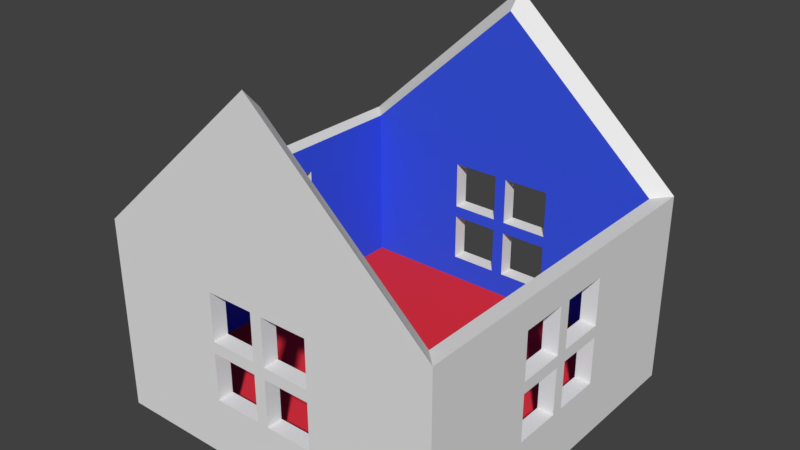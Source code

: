 # Source: house_blender.blend  (saved by Blender 2.78.0; exported with 4.5.12 LTS)
import bpy
from mathutils import Matrix  # noqa: F401  (used for matrix-valued properties, if any)

bpy.ops.wm.read_factory_settings(use_empty=True)
scene = bpy.context.scene
scene.name = 'Scene'

# ---- collections
col_collection_1 = bpy.data.collections.new('Collection 1'); scene.collection.children.link(col_collection_1)

# ---- materials (node trees are filled in below, after node groups)
mat_outer_walls = bpy.data.materials.new('Outer Walls')
mat_outer_walls.alpha_threshold = 0.0
mat_outer_walls.use_transparent_shadow = False
mat_outer_walls.roughness = 0.5
mat_inner_walls = bpy.data.materials.new('Inner Walls')
mat_inner_walls.alpha_threshold = 0.0
mat_inner_walls.use_transparent_shadow = False
mat_inner_walls.diffuse_color = (0.04274, 0.09513, 0.8, 1.0)
mat_inner_walls.roughness = 0.5
mat_floor = bpy.data.materials.new('Floor')
mat_floor.alpha_threshold = 0.0
mat_floor.use_transparent_shadow = False
mat_floor.diffuse_color = (0.8, 0.03429, 0.05086, 1.0)
mat_floor.roughness = 0.5

# ---- material node trees

# ---- world
world_world = bpy.data.worlds.new('World'); scene.world = world_world
world_world.color = (0.05088, 0.05088, 0.05088)
world_world.use_sun_shadow = False
world_world.sun_shadow_jitter_overblur = 0.0
world_world.cycles.sampling_method = 'MANUAL'

# ---- meshes
me_cube_001 = bpy.data.meshes.new('Cube.001')
me_cube_001.from_pydata([(-1.1, -1.1, -0.11), (-1.0, -1.0, 0.1), (-1.1, 1.1, -0.11), (-1.0, 1.0, 0.1), (1.1, -1.1, -0.11), (1.0, -1.0, 0.1), (1.1, 1.1, -0.11), (1.0, 1.0, 0.1), (-1.1, -1.1, 1.11), (-1.0, -1.0, 1.1), (-1.0, 1.0, 1.1), (-1.1, 1.1, 1.11), (1.0, 1.0, 1.1), (1.0, -1.0, 1.1), (1.1, 1.1, 1.11), (1.1, -1.1, 1.11), (0.0, -1.1, 2.11), (0.0, -1.0, 2.0), (0.0, 1.0, 2.0), (0.0, 1.1, 2.11), (-1.1, -0.353, 0.5507), (1.1, -0.353, 0.5507), (1.0, -0.353, 0.5507), (-1.0, -0.353, 0.5507), (-1.1, -0.05296, 0.5507), (1.1, -0.05296, 0.5507), (1.0, -0.05296, 0.5507), (-1.0, -0.05296, 0.5507), (-1.1, -0.353, 0.9257), (1.1, -0.353, 0.9257), (1.1, -0.353, 0.6257), (1.0, -0.353, 0.9257), (1.0, -0.353, 0.6257), (-1.0, -0.353, 0.9257), (-1.1, -0.05296, 0.2507), (1.1, -0.05296, 0.2507), (1.0, -0.05296, 0.2507), (-1.0, -0.05296, 0.2507), (-1.1, 0.322, 0.6257), (1.1, 0.322, 0.6257), (1.0, 0.322, 0.6257), (-1.0, 0.322, 0.6257), (-1.1, -0.353, 0.2507), (1.1, -0.353, 0.2507), (1.0, -0.353, 0.2507), (-1.0, -0.353, 0.2507), (-1.1, -0.353, 0.6257), (-1.0, -0.353, 0.6257), (-1.1, 0.02204, 0.6257), (1.1, 0.02204, 0.6257), (1.0, 0.02204, 0.6257), (-1.0, 0.02204, 0.6257), (-1.1, 0.02204, 0.9257), (1.1, 0.02204, 0.9257), (1.0, 0.02204, 0.9257), (-1.0, 0.02204, 0.9257), (-1.1, -0.05296, 0.6257), (1.1, -0.05296, 0.6257), (1.0, -0.05296, 0.6257), (-1.0, -0.05296, 0.6257), (-1.1, 0.02204, 0.5507), (1.1, 0.02204, 0.5507), (1.0, 0.02204, 0.5507), (-1.0, 0.02204, 0.5507), (-1.1, 0.02204, 0.2507), (1.1, 0.02204, 0.2507), (1.0, 0.02204, 0.2507), (-1.0, 0.02204, 0.2507), (-1.1, -0.05296, 0.9257), (1.1, -0.05296, 0.9257), (1.0, -0.05296, 0.9257), (-1.0, -0.05296, 0.9257), (-1.1, 0.322, 0.2507), (1.1, 0.322, 0.2507), (1.0, 0.322, 0.2507), (-1.0, 0.322, 0.2507), (-1.1, 0.322, 0.5507), (1.1, 0.322, 0.5507), (1.0, 0.322, 0.5507), (-1.0, 0.322, 0.5507), (-1.1, 0.322, 0.9257), (1.1, 0.322, 0.9257), (1.0, 0.322, 0.9257), (-1.0, 0.322, 0.9257), (-0.3538, 1.1, 0.629), (-0.3538, -1.1, 0.629), (-0.3538, -1.0, 0.629), (-0.3538, 1.0, 0.629), (-0.3538, 1.1, 0.929), (-0.3538, -1.1, 0.929), (-0.3538, -1.0, 0.929), (-0.3538, 1.0, 0.929), (-0.3538, 1.1, 0.554), (-0.3538, -1.1, 0.554), (-0.3538, -1.0, 0.554), (-0.3538, 1.0, 0.554), (-0.05376, 1.1, 0.254), (-0.05376, -1.1, 0.254), (-0.05376, -1.0, 0.254), (-0.05376, 1.0, 0.254), (-0.3538, 1.1, 0.254), (-0.3538, -1.1, 0.254), (-0.3538, -1.0, 0.254), (-0.3538, 1.0, 0.254), (-0.05376, 1.1, 0.554), (-0.05376, -1.1, 0.554), (-0.05376, -1.0, 0.554), (-0.05376, 1.0, 0.554), (0.02124, 1.1, 0.629), (0.02124, -1.1, 0.629), (0.02124, -1.0, 0.629), (0.02124, 1.0, 0.629), (0.02124, 1.1, 0.929), (0.02124, -1.1, 0.929), (0.02124, -1.0, 0.929), (0.02124, 1.0, 0.929), (0.3212, 1.1, 0.554), (0.3212, 1.1, 0.254), (0.3212, -1.1, 0.554), (0.3212, -1.0, 0.554), (0.3212, 1.0, 0.554), (0.3212, 1.0, 0.254), (0.02124, 1.1, 0.554), (0.02124, -1.1, 0.554), (0.02124, -1.0, 0.554), (0.02124, 1.0, 0.554), (0.3212, -1.1, 0.254), (0.3212, -1.0, 0.254), (0.02124, 1.1, 0.254), (0.02124, -1.1, 0.254), (0.02124, -1.0, 0.254), (0.02124, 1.0, 0.254), (-0.05376, 1.1, 0.629), (-0.05376, -1.1, 0.629), (-0.05376, -1.0, 0.629), (-0.05376, 1.0, 0.629), (-0.05376, 1.1, 0.929), (-0.05376, -1.1, 0.929), (-0.05376, -1.0, 0.929), (-0.05376, 1.0, 0.929), (0.3212, 1.1, 0.629), (0.3212, -1.1, 0.629), (0.3212, -1.0, 0.629), (0.3212, 1.0, 0.629), (0.3212, 1.1, 0.929), (0.3212, -1.1, 0.929), (0.3212, -1.0, 0.929), (0.3212, 1.0, 0.929)], [], [(4, 6, 14, 73, 65, 35, 43, 21, 15), (5, 1, 102, 98, 106, 124, 130, 127, 119, 13), (2, 6, 4, 0), (7, 3, 1, 5), (1, 3, 75, 67, 37, 45), (6, 2, 100, 96, 104, 122, 128, 117, 14), (9, 8, 16, 17), (9, 10, 11, 8), (12, 14, 19, 18), (12, 13, 15, 14), (3, 7, 121, 131, 99, 103), (2, 0, 8, 20, 42, 34, 64, 72), (0, 4, 15, 118, 126, 129, 97, 101), (7, 74, 78, 62, 66, 36, 26, 22, 13, 32, 58, 50, 40, 12), (8, 15, 16), (14, 11, 19), (13, 9, 17), (10, 12, 18), (15, 13, 17, 16), (11, 10, 18, 19), (64, 67, 75, 72), (66, 65, 73, 74), (29, 31, 70, 69), (33, 28, 68, 71), (126, 127, 130, 129), (121, 117, 128, 131), (116, 120, 125, 122), (119, 118, 123, 124), (65, 66, 62, 61), (67, 64, 60, 63), (129, 130, 124, 123), (131, 128, 122, 125), (141, 142, 110, 109), (143, 140, 108, 111), (97, 98, 102, 101), (99, 96, 100, 103), (96, 99, 107, 104), (98, 97, 105, 106), (72, 75, 79, 76), (74, 73, 77, 78), (14, 117, 116, 140, 144, 112, 108, 132, 136, 88, 84, 11), (11, 84, 132, 108, 140, 116, 122, 104, 92, 100, 2), (140, 143, 147, 144), (142, 141, 145, 146), (30, 32, 31, 29), (47, 46, 28, 33), (72, 76, 60, 64, 34, 24, 20, 28, 46, 56, 48, 38, 11, 2), (11, 38, 80, 52, 48, 56, 68, 28, 20, 8), (12, 40, 82, 54, 50, 58, 70, 31, 32, 13), (13, 22, 44, 36, 66, 74, 7, 5), (48, 51, 41, 38), (50, 49, 39, 40), (95, 107, 99, 131, 125, 120, 121, 7, 12, 143, 111, 135, 87, 10, 3, 103), (10, 87, 91, 139, 135, 111, 115, 147, 143, 12), (38, 41, 83, 80), (40, 39, 81, 82), (61, 62, 78, 77), (63, 60, 76, 79), (101, 102, 94, 93), (103, 100, 92, 95), (85, 86, 90, 89), (87, 84, 88, 91), (132, 135, 139, 136), (134, 133, 137, 138), (13, 119, 142, 146, 114, 138, 90, 9), (9, 90, 86, 134, 138, 114, 110, 142, 119, 124, 106, 94, 102, 1), (144, 147, 115, 112), (146, 145, 113, 114), (101, 93, 105, 97, 129, 123, 118, 15, 141, 109, 133, 85, 89, 8, 0), (8, 89, 137, 133, 109, 113, 145, 141, 15), (15, 21, 25, 35, 65, 61, 77, 73, 14, 81, 39, 49, 53, 69, 57, 30), (29, 69, 53, 81, 14, 15, 30), (136, 139, 91, 88), (138, 137, 89, 90), (117, 121, 120, 116), (127, 126, 118, 119), (21, 22, 26, 25), (23, 20, 24, 27), (104, 107, 95, 92), (106, 105, 93, 94), (34, 37, 27, 24), (36, 35, 25, 26), (53, 54, 82, 81), (55, 52, 80, 83), (133, 134, 86, 85), (135, 132, 84, 87), (109, 110, 114, 113), (111, 108, 112, 115), (46, 47, 59, 56), (32, 30, 57, 58), (49, 50, 54, 53), (51, 48, 52, 55), (42, 45, 37, 34), (44, 43, 35, 36), (23, 27, 37, 67, 63, 79, 75, 3, 10, 83, 41, 51, 55, 71, 59, 47, 33, 9, 1, 45), (9, 33, 71, 55, 83, 10), (43, 44, 22, 21), (45, 42, 20, 23), (56, 59, 71, 68), (58, 57, 69, 70)])
me_cube_001.polygons.foreach_set('material_index', [0, 1, 2, 2, 1, 0, 0, 0, 0, 0, 1, 0, 0, 1, 0, 0, 1, 1, 0, 0, 0, 0, 0, 0, 0, 0, 0, 0, 0, 0, 0, 0, 0, 0, 0, 0, 0, 0, 0, 0, 0, 0, 0, 0, 0, 0, 0, 0, 1, 1, 0, 0, 1, 1, 0, 0, 0, 0, 0, 0, 0, 0, 0, 0, 1, 1, 0, 0, 0, 0, 0, 0, 0, 0, 0, 0, 0, 0, 0, 0, 0, 0, 0, 0, 0, 0, 0, 0, 0, 0, 0, 0, 0, 0, 1, 1, 0, 0, 0, 0])
_uv = me_cube_001.uv_layers.new(name='UVMap')
_uv.uv.foreach_set('vector', [0.3801, 0.6677, 0.3801, 1.0, 0.19, 1.0, 0.3239, 0.8825, 0.3239, 0.8372, 0.3239, 0.8258, 0.3239, 0.7805, 0.2771, 0.7805, 0.19, 0.6677, 0.0, 0.0, 1.0, 0.0, 0.6769, 0.08107, 0.5269, 0.08107, 0.5269, 0.239, 0.4894, 0.239, 0.4894, 0.08107, 0.3394, 0.08107, 0.3394, 0.239, 0.0, 0.5263, 0.0, 1.0, 1.0, 1.0, 1.0, 0.0, 0.0, 0.0, 1.0, 1.0, -5.96e-08, 1.0, -5.96e-08, -5.96e-08, 1.0, -5.96e-08, 0.0, 0.0, 1.0, 0.0, 0.661, 0.07934, 0.511, 0.07934, 0.4735, 0.07934, 0.3235, 0.07934, 0.6854, 0.3353, 0.3427, 0.3353, 0.4589, 0.2804, 0.5056, 0.2804, 0.5056, 0.235, 0.5173, 0.235, 0.5173, 0.2804, 0.5641, 0.2804, 0.6854, 0.1511, 0.8131, 0.6526, 0.8115, 0.6677, 0.6558, 0.5015, 0.6729, 0.5015, 0.9844, 0.6526, 0.9844, 0.3505, 1.0, 0.3353, 1.0, 0.6677, 0.5, 0.6526, 0.4984, 0.6677, 0.3427, 0.5015, 0.3598, 0.5015, 0.9688, 0.6526, 0.9688, 0.3505, 0.9844, 0.3353, 0.9844, 0.6677, 0.0, 0.0, 1.0, 0.0, 0.6606, 0.08107, 0.5106, 0.08107, 0.4731, 0.08107, 0.3231, 0.08107, 0.19, 0.6677, 0.19, 1.0, 3.714e-08, 1.0, 0.08711, 0.8872, 0.1338, 0.8872, 0.1338, 0.8418, 0.1338, 0.8305, 0.1338, 0.7852, 0.3427, 0.3353, 1.857e-08, 0.3353, 0.0, 0.1511, 0.1213, 0.235, 0.1213, 0.2804, 0.168, 0.2804, 0.1797, 0.2804, 0.2264, 0.2804, 0.0, 0.0, 0.339, 0.07934, 0.339, 0.2372, 0.489, 0.2372, 0.489, 0.07934, 0.5265, 0.07934, 0.5265, 0.2372, 0.6765, 0.2372, 1.0, 0.5263, 0.6765, 0.2767, 0.5265, 0.2767, 0.489, 0.2767, 0.339, 0.2767, 0.0, 0.5263, 0.3427, 0.1511, 0.0, 0.1511, 0.1713, 0.0, 0.6854, 0.1511, 0.3427, 0.1511, 0.514, 0.0, 0.0, 0.5263, 1.0, 0.5263, 0.5, 1.0, 0.0, 0.5263, 1.0, 0.5263, 0.5, 1.0, 0.8115, 0.3353, 0.8131, 0.3505, 0.6729, 0.5015, 0.6558, 0.5015, 0.4984, 0.3353, 0.5, 0.3505, 0.3598, 0.5015, 0.3427, 0.5015, 0.7383, 0.8036, 0.7227, 0.8036, 0.7227, 0.7583, 0.7383, 0.7583, 0.785, 0.8943, 0.7695, 0.8943, 0.7695, 0.8489, 0.785, 0.8489, 0.7539, 0.8489, 0.7695, 0.8489, 0.7695, 0.8943, 0.7539, 0.8943, 0.785, 0.713, 0.7695, 0.713, 0.7695, 0.6677, 0.785, 0.6677, 0.6916, 0.8036, 0.7072, 0.8036, 0.7072, 0.8489, 0.6916, 0.8489, 0.8629, 0.6677, 0.8785, 0.6677, 0.8785, 0.713, 0.8629, 0.713, 0.8162, 0.8036, 0.8318, 0.8036, 0.8318, 0.8489, 0.8162, 0.8489, 0.8474, 0.6677, 0.8629, 0.6677, 0.8629, 0.713, 0.8474, 0.713, 0.9097, 0.7583, 0.8941, 0.7583, 0.8941, 0.713, 0.9097, 0.713, 0.785, 0.7583, 0.7695, 0.7583, 0.7695, 0.713, 0.785, 0.713, 0.7695, 0.8489, 0.7539, 0.8489, 0.7539, 0.8036, 0.7695, 0.8036, 0.8629, 0.8489, 0.8474, 0.8489, 0.8474, 0.8036, 0.8629, 0.8036, 0.8162, 0.7583, 0.8318, 0.7583, 0.8318, 0.8036, 0.8162, 0.8036, 0.8318, 0.8036, 0.8474, 0.8036, 0.8474, 0.8489, 0.8318, 0.8489, 0.8474, 0.713, 0.8318, 0.713, 0.8318, 0.6677, 0.8474, 0.6677, 0.8785, 0.8036, 0.8629, 0.8036, 0.8629, 0.7583, 0.8785, 0.7583, 0.7383, 0.8489, 0.7227, 0.8489, 0.7227, 0.8036, 0.7383, 0.8036, 0.8318, 0.7583, 0.8162, 0.7583, 0.8162, 0.713, 0.8318, 0.713, 0.7383, 0.7583, 0.7227, 0.7583, 0.7227, 0.713, 0.7383, 0.713, 0.9097, 0.8036, 0.8941, 0.8036, 0.8941, 0.7583, 0.9097, 0.7583, 0.6854, 0.1511, 0.5641, 0.2804, 0.5641, 0.235, 0.5641, 0.2237, 0.5641, 0.1784, 0.5173, 0.1784, 0.5173, 0.2237, 0.5056, 0.2237, 0.5056, 0.1784, 0.4589, 0.1784, 0.4589, 0.2237, 0.3427, 0.1511, 0.3427, 0.1511, 0.4589, 0.2237, 0.5056, 0.2237, 0.5173, 0.2237, 0.5641, 0.2237, 0.5641, 0.235, 0.5173, 0.235, 0.5056, 0.235, 0.4589, 0.235, 0.4589, 0.2804, 0.3427, 0.3353, 0.8006, 0.8036, 0.785, 0.8036, 0.785, 0.7583, 0.8006, 0.7583, 0.7539, 0.713, 0.7383, 0.713, 0.7383, 0.6677, 0.7539, 0.6677, 0.8941, 0.713, 0.8785, 0.713, 0.8785, 0.6677, 0.8941, 0.6677, 0.7227, 0.713, 0.7072, 0.713, 0.7072, 0.6677, 0.7227, 0.6677, 0.1338, 0.7852, 0.08711, 0.7852, 0.08711, 0.8305, 0.1338, 0.8305, 0.1338, 0.8418, 0.08711, 0.8418, 0.08711, 0.8872, 0.0287, 0.8872, 0.07543, 0.8872, 0.07543, 0.8418, 0.07543, 0.8305, 0.07543, 0.7852, 0.0, 0.6677, 0.19, 0.6677, 0.0, 0.6677, 0.07543, 0.7852, 0.0287, 0.7852, 0.0287, 0.8305, 0.07543, 0.8305, 0.07543, 0.8418, 0.0287, 0.8418, 0.0287, 0.8872, 0.08711, 0.8872, 3.714e-08, 1.0, 0.0, 0.5263, 0.339, 0.2767, 0.339, 0.4346, 0.489, 0.4346, 0.489, 0.2767, 0.5265, 0.2767, 0.5265, 0.4346, 0.6765, 0.4346, 0.6765, 0.2767, 1.0, 0.5263, 1.0, 0.5263, 0.6765, 0.2372, 0.6765, 0.07934, 0.5265, 0.07934, 0.489, 0.07934, 0.339, 0.07934, 0.0, 0.0, 1.0, 0.0, 0.7072, 0.8036, 0.6916, 0.8036, 0.6916, 0.7583, 0.7072, 0.7583, 0.8162, 0.8943, 0.8006, 0.8943, 0.8006, 0.8489, 0.8162, 0.8489, 0.3231, 0.239, 0.4731, 0.239, 0.4731, 0.08107, 0.5106, 0.08107, 0.5106, 0.239, 0.6606, 0.239, 0.6606, 0.08107, 1.0, 0.0, 1.0, 0.5263, 0.6606, 0.2784, 0.5106, 0.2784, 0.4731, 0.2784, 0.3231, 0.2784, 0.0, 0.5263, 0.0, 0.0, 0.3231, 0.08107, 0.0, 0.5263, 0.3231, 0.2784, 0.3231, 0.4363, 0.4731, 0.4363, 0.4731, 0.2784, 0.5106, 0.2784, 0.5106, 0.4363, 0.6606, 0.4363, 0.6606, 0.2784, 1.0, 0.5263, 0.7227, 0.7583, 0.7072, 0.7583, 0.7072, 0.713, 0.7227, 0.713, 0.8941, 0.7583, 0.8785, 0.7583, 0.8785, 0.713, 0.8941, 0.713, 0.8006, 0.8943, 0.785, 0.8943, 0.785, 0.8489, 0.8006, 0.8489, 0.7072, 0.7583, 0.7227, 0.7583, 0.7227, 0.8036, 0.7072, 0.8036, 0.785, 0.8036, 0.8006, 0.8036, 0.8006, 0.8489, 0.785, 0.8489, 0.8162, 0.8489, 0.8006, 0.8489, 0.8006, 0.8036, 0.8162, 0.8036, 0.7383, 0.7583, 0.7539, 0.7583, 0.7539, 0.8036, 0.7383, 0.8036, 0.8629, 0.7583, 0.8474, 0.7583, 0.8474, 0.713, 0.8629, 0.713, 0.7539, 0.8489, 0.7383, 0.8489, 0.7383, 0.8036, 0.7539, 0.8036, 0.7383, 0.713, 0.7227, 0.713, 0.7227, 0.6677, 0.7383, 0.6677, 0.0, 0.5263, 0.3394, 0.239, 0.3394, 0.2784, 0.3394, 0.4363, 0.4894, 0.4363, 0.5269, 0.4363, 0.6769, 0.4363, 1.0, 0.5263, 1.0, 0.5263, 0.6769, 0.4363, 0.6769, 0.2784, 0.5269, 0.2784, 0.5269, 0.4363, 0.4894, 0.4363, 0.4894, 0.2784, 0.3394, 0.2784, 0.3394, 0.239, 0.4894, 0.239, 0.5269, 0.239, 0.6769, 0.239, 0.6769, 0.08107, 1.0, 0.0, 0.8006, 0.7583, 0.8162, 0.7583, 0.8162, 0.8036, 0.8006, 0.8036, 0.8318, 0.7583, 0.8474, 0.7583, 0.8474, 0.8036, 0.8318, 0.8036, 0.2264, 0.2804, 0.2264, 0.235, 0.1797, 0.235, 0.1797, 0.2804, 0.168, 0.2804, 0.168, 0.235, 0.1213, 0.235, 0.0, 0.1511, 0.1213, 0.2237, 0.168, 0.2237, 0.1797, 0.2237, 0.2264, 0.2237, 0.2264, 0.1784, 0.3427, 0.1511, 0.3427, 0.3353, 0.3427, 0.1511, 0.2264, 0.1784, 0.1797, 0.1784, 0.1797, 0.2237, 0.168, 0.2237, 0.168, 0.1784, 0.1213, 0.1784, 0.1213, 0.2237, 0.0, 0.1511, 0.19, 0.6677, 0.2771, 0.7805, 0.2771, 0.8258, 0.3239, 0.8258, 0.3239, 0.8372, 0.2771, 0.8372, 0.2771, 0.8825, 0.3239, 0.8825, 0.19, 1.0, 0.2187, 0.8825, 0.2655, 0.8825, 0.2655, 0.8372, 0.2187, 0.8372, 0.2187, 0.8258, 0.2655, 0.8258, 0.2655, 0.7805, 0.2187, 0.7805, 0.2187, 0.8258, 0.2187, 0.8372, 0.2187, 0.8825, 0.19, 1.0, 0.19, 0.6677, 0.2655, 0.7805, 0.8474, 0.7583, 0.8318, 0.7583, 0.8318, 0.713, 0.8474, 0.713, 0.785, 0.8036, 0.7695, 0.8036, 0.7695, 0.7583, 0.785, 0.7583, 0.7227, 0.8489, 0.7072, 0.8489, 0.7072, 0.8036, 0.7227, 0.8036, 0.8318, 0.713, 0.8162, 0.713, 0.8162, 0.6677, 0.8318, 0.6677, 0.7072, 0.8489, 0.7227, 0.8489, 0.7227, 0.8943, 0.7072, 0.8943, 0.7539, 0.7583, 0.7383, 0.7583, 0.7383, 0.713, 0.7539, 0.713, 0.8785, 0.8489, 0.8629, 0.8489, 0.8629, 0.8036, 0.8785, 0.8036, 0.7695, 0.8036, 0.7539, 0.8036, 0.7539, 0.7583, 0.7695, 0.7583, 0.7695, 0.713, 0.7539, 0.713, 0.7539, 0.6677, 0.7695, 0.6677, 0.8941, 0.8489, 0.8785, 0.8489, 0.8785, 0.8036, 0.8941, 0.8036, 0.7539, 0.8943, 0.7383, 0.8943, 0.7383, 0.8489, 0.7539, 0.8489, 0.785, 0.713, 0.8006, 0.713, 0.8006, 0.7583, 0.785, 0.7583, 0.8629, 0.8036, 0.8474, 0.8036, 0.8474, 0.7583, 0.8629, 0.7583, 0.8785, 0.7583, 0.8629, 0.7583, 0.8629, 0.713, 0.8785, 0.713, 0.8006, 0.713, 0.785, 0.713, 0.785, 0.6677, 0.8006, 0.6677, 0.7695, 0.8036, 0.785, 0.8036, 0.785, 0.8489, 0.7695, 0.8489, 0.8006, 0.713, 0.8162, 0.713, 0.8162, 0.7583, 0.8006, 0.7583, 0.6916, 0.8489, 0.7072, 0.8489, 0.7072, 0.8943, 0.6916, 0.8943, 0.7383, 0.8943, 0.7227, 0.8943, 0.7227, 0.8489, 0.7383, 0.8489, 0.7072, 0.713, 0.6916, 0.713, 0.6916, 0.6677, 0.7072, 0.6677, 0.8006, 0.6677, 0.8162, 0.6677, 0.8162, 0.713, 0.8006, 0.713, 0.8941, 0.8036, 0.9097, 0.8036, 0.9097, 0.8489, 0.8941, 0.8489, 0.3235, 0.2372, 0.4735, 0.2372, 0.4735, 0.07934, 0.511, 0.07934, 0.511, 0.2372, 0.661, 0.2372, 0.661, 0.07934, 1.0, 0.0, 1.0, 0.5263, 0.661, 0.4346, 0.661, 0.2767, 0.511, 0.2767, 0.511, 0.4346, 0.4735, 0.4346, 0.4735, 0.2767, 0.3235, 0.2767, 0.3235, 0.4346, 0.0, 0.5263, 0.0, 0.0, 0.3235, 0.07934, 0.0, 0.5263, 0.3235, 0.4346, 0.4735, 0.4346, 0.511, 0.4346, 0.661, 0.4346, 1.0, 0.5263, 0.9097, 0.713, 0.8941, 0.713, 0.8941, 0.6677, 0.9097, 0.6677, 0.7695, 0.7583, 0.7539, 0.7583, 0.7539, 0.713, 0.7695, 0.713, 0.7072, 0.7583, 0.6916, 0.7583, 0.6916, 0.713, 0.7072, 0.713, 0.8941, 0.8036, 0.8785, 0.8036, 0.8785, 0.7583, 0.8941, 0.7583])
me_cube_001.materials.append(mat_outer_walls)
me_cube_001.materials.append(mat_inner_walls)
me_cube_001.materials.append(mat_floor)
me_cube_001.use_remesh_preserve_volume = False
me_cube_001.use_remesh_preserve_attributes = False
me_cube_001.use_mirror_vertex_groups = False
me_cube_001.update()

# ---- objects
ob_house = bpy.data.objects.new('House', me_cube_001)

# ---- transforms, parenting, visibility, modifiers, constraints
ob_house.location = (0.0, 0.0, 0.0)
ob_house.lineart.crease_threshold = 0.0
_m = ob_house.modifiers.new('Triangulate', 'TRIANGULATE')

# ---- collection membership
col_collection_1.objects.link(ob_house)

# ---- scene / render settings (as saved in the file)
scene.frame_start = 1; scene.frame_end = 250; scene.frame_set(1)
scene.render.engine = 'BLENDER_EEVEE_NEXT'
scene.render.resolution_percentage = 50
scene.render.dither_intensity = 0.0
scene.cycles.use_denoising = False
scene.cycles.samples = 128
scene.cycles.sampling_pattern = 'TABULATED_SOBOL'
scene.cycles.light_sampling_threshold = 0.0
scene.cycles.use_adaptive_sampling = False
scene.cycles.use_light_tree = False
scene.cycles.blur_glossy = 0.0
scene.cycles.sample_clamp_indirect = 0.0
scene.view_settings.view_transform = 'Standard'
bpy.context.view_layer.update()

# ---- added for rendering (the .blend has no active camera and no usable light): camera, sun
cam_auto = bpy.data.cameras.new('AutoCamera')
cam_auto.lens = 50.0
cam_auto.sensor_width = 36.0
cam_auto.clip_end = 1000.0
ob_auto_camera = bpy.data.objects.new('AutoCamera', cam_auto)
scene.collection.objects.link(ob_auto_camera)
ob_auto_camera.location = (3.5363, -4.24355, 3.82904)
ob_auto_camera.rotation_euler = (1.09748, -7.21219e-08, 0.694738)
scene.camera = ob_auto_camera
light_auto_sun = bpy.data.lights.new('AutoSun', 'SUN')
light_auto_sun.energy = 3.0
light_auto_sun.angle = 0.0523599
ob_auto_sun = bpy.data.objects.new('AutoSun', light_auto_sun)
scene.collection.objects.link(ob_auto_sun)
ob_auto_sun.rotation_euler = (0.872665, 0.174533, 0.523599)
bpy.context.view_layer.update()
